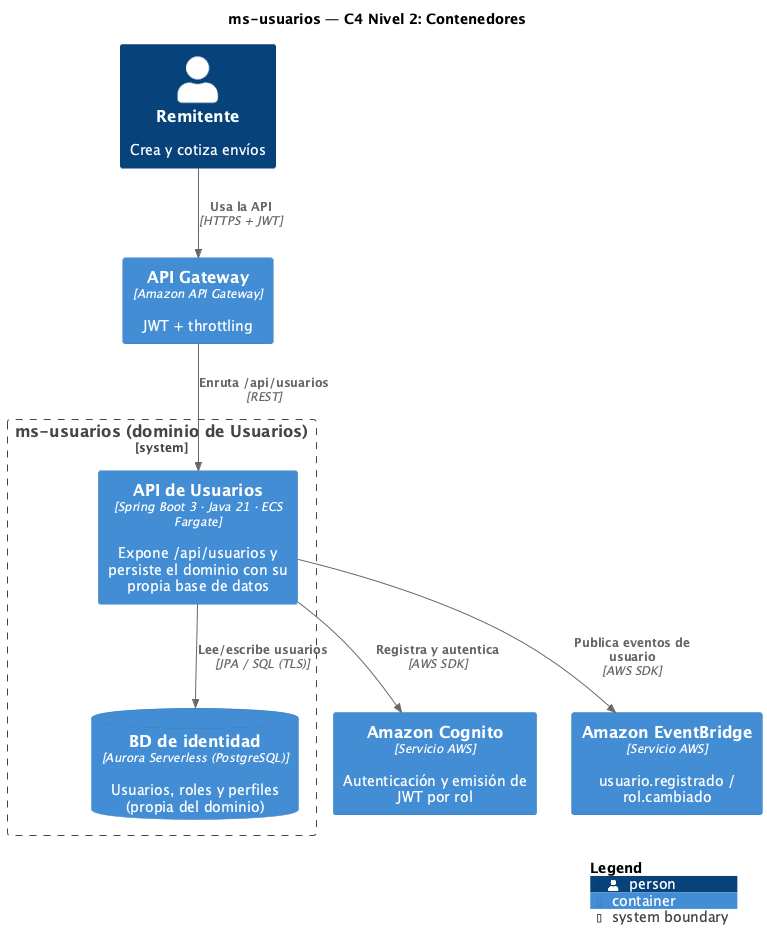

The diagram above was rendered by PlantUML. Its source (embedded in the PNG):
@startuml C4-2-Contenedores
!include <C4/C4_Container>

title ms-usuarios — C4 Nivel 2: Contenedores

LAYOUT_WITH_LEGEND()

Person(actor, "Remitente", "Crea y cotiza envíos")
System_Boundary(sb, "ms-usuarios (dominio de Usuarios)") {
  Container(api, "API de Usuarios", "Spring Boot 3 · Java 21 · ECS Fargate", "Expone /api/usuarios y persiste el dominio con su propia base de datos")
  ContainerDb(db, "BD de identidad", "Aurora Serverless (PostgreSQL)", "Usuarios, roles y perfiles (propia del dominio)")
}

Container(apigw, "API Gateway", "Amazon API Gateway", "JWT + throttling")
Container(cognito, "Amazon Cognito", "Servicio AWS", "Autenticación y emisión de JWT por rol")
Container(ev, "Amazon EventBridge", "Servicio AWS", "usuario.registrado / rol.cambiado")

Rel(actor, apigw, "Usa la API", "HTTPS + JWT")
Rel(apigw, api, "Enruta /api/usuarios", "REST")
Rel(api, db, "Lee/escribe usuarios", "JPA / SQL (TLS)")
Rel(api, cognito, "Registra y autentica", "AWS SDK")
Rel(api, ev, "Publica eventos de usuario", "AWS SDK")

SHOW_LEGEND()
@enduml